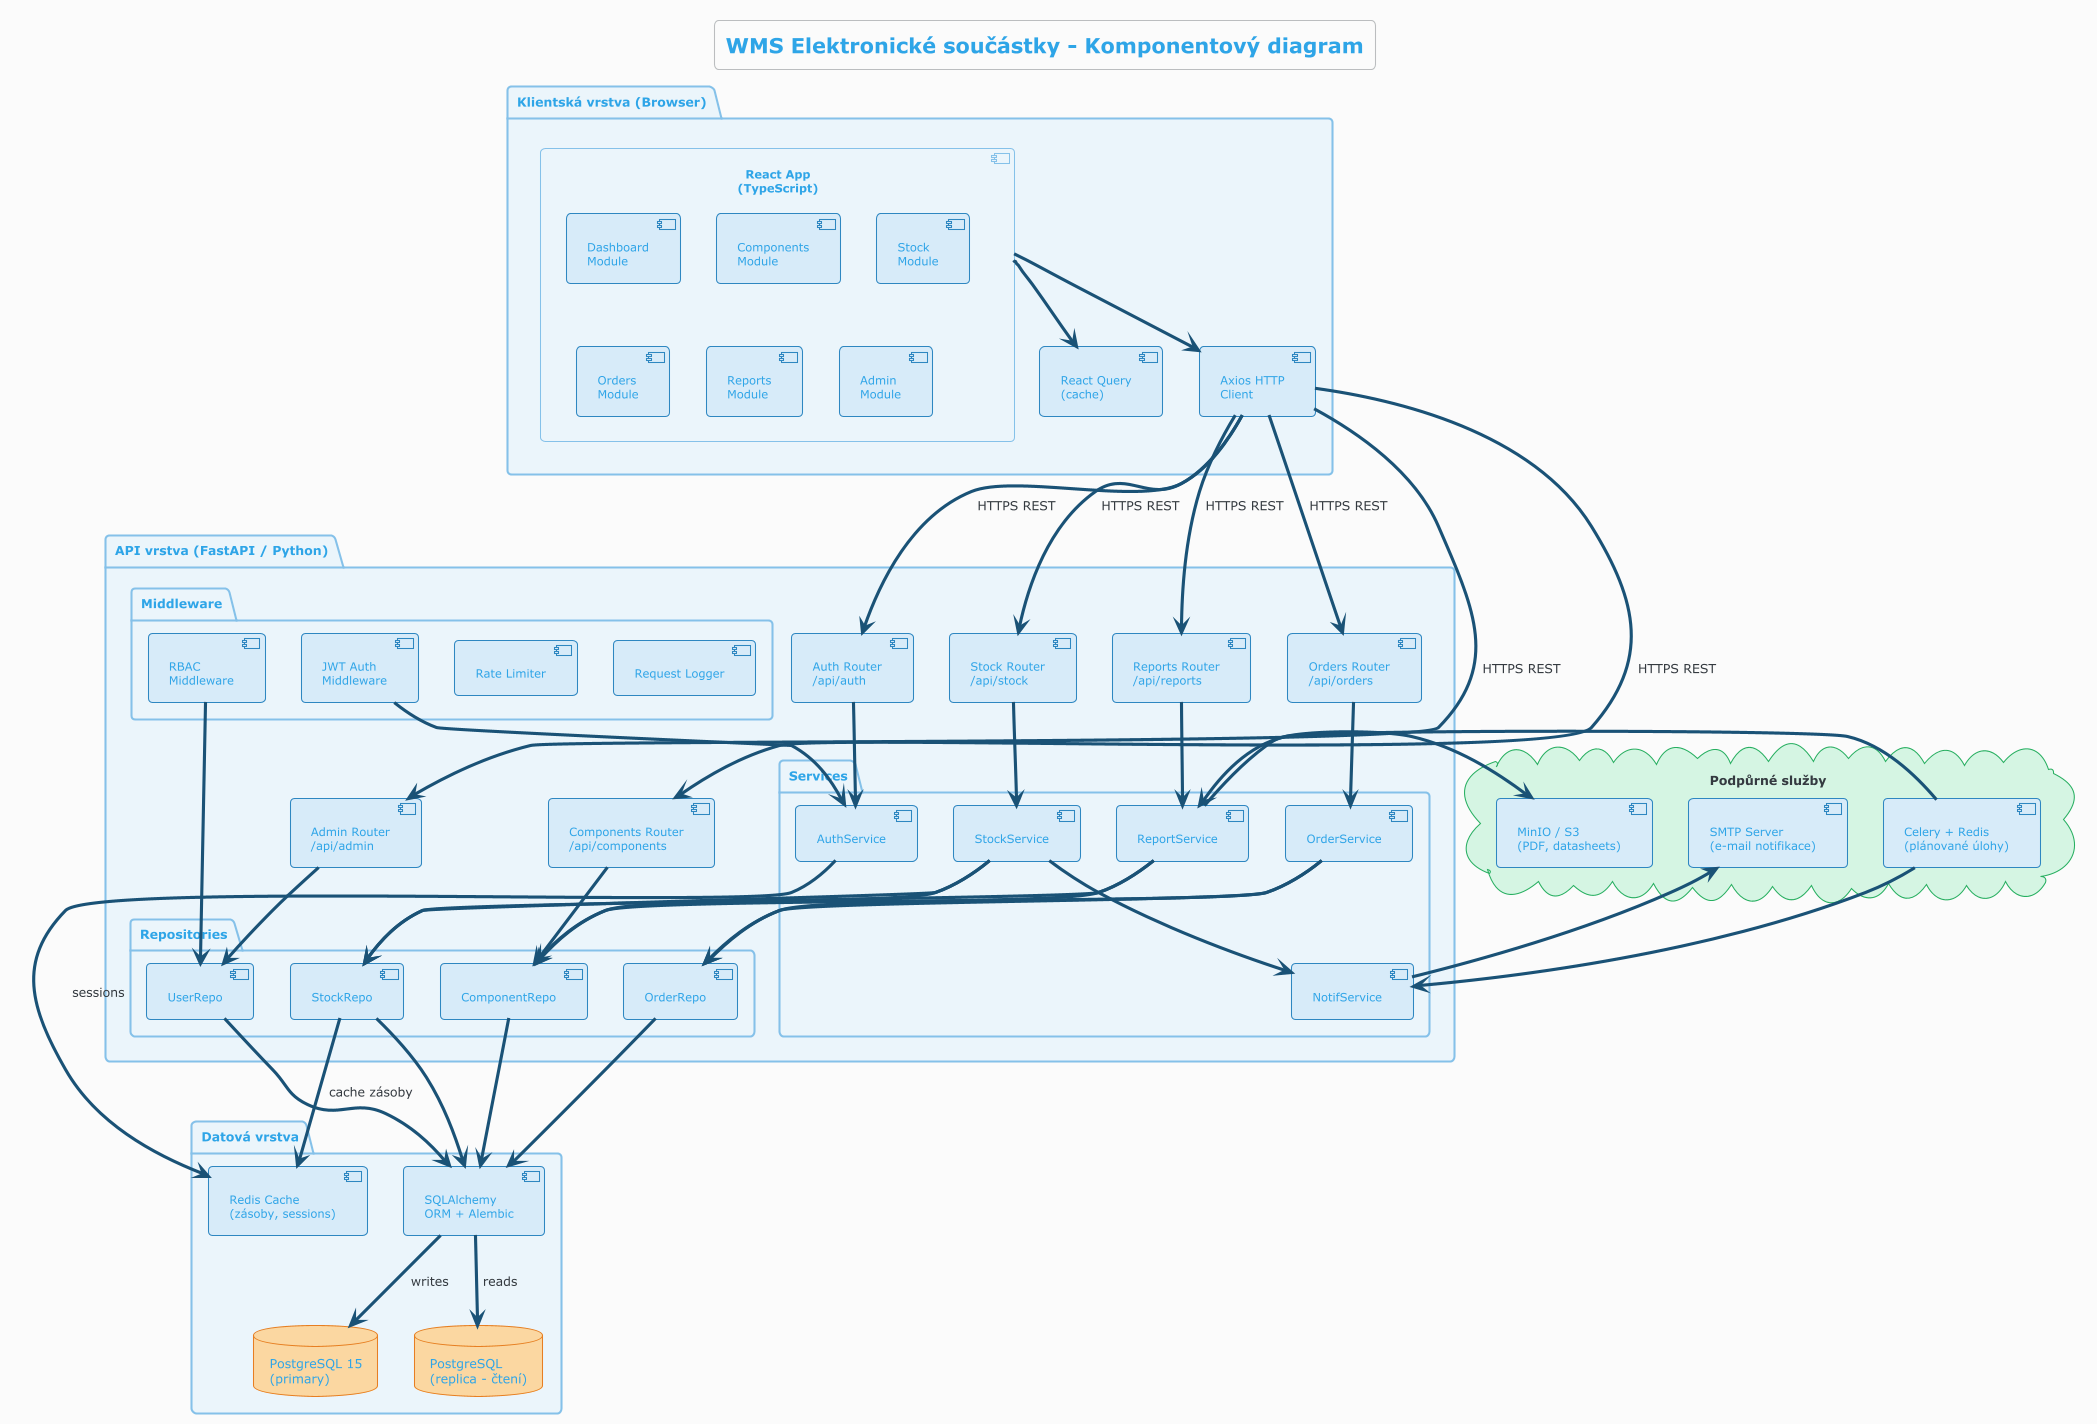

The diagram above was rendered by PlantUML. Its source (embedded in the PNG):
@startuml 07_component_diagram
!theme cerulean-outline
title WMS Elektronické součástky - Komponentový diagram

skinparam backgroundColor #FAFAFA
skinparam component {
  BackgroundColor #D6EAF8
  BorderColor #2E86C1
  ArrowColor #1A5276
  FontSize 11
}
skinparam package {
  BackgroundColor #EBF5FB
  BorderColor #85C1E9
  FontSize 12
}
skinparam database {
  BackgroundColor #FAD7A0
  BorderColor #E67E22
}
skinparam cloud {
  BackgroundColor #D5F5E3
  BorderColor #27AE60
}
skinparam node {
  BackgroundColor #FDEBD0
  BorderColor #CA6F1E
}

'══════════════════════════════════════════════════════════════════════════════
'  KLIENTSKÁ VRSTVA
'══════════════════════════════════════════════════════════════════════════════
package "Klientská vrstva (Browser)" {
  component "React App\n(TypeScript)" as ReactApp {
    component "Dashboard\nModule" as Dashboard
    component "Components\nModule" as CompModule
    component "Stock\nModule" as StockModule
    component "Orders\nModule" as OrderModule
    component "Reports\nModule" as ReportModule
    component "Admin\nModule" as AdminModule
  }
  
  component "Axios HTTP\nClient" as Axios
  component "React Query\n(cache)" as RQ
  
  ReactApp --> Axios
  ReactApp --> RQ
}

'══════════════════════════════════════════════════════════════════════════════
'  API VRSTVA
'══════════════════════════════════════════════════════════════════════════════
package "API vrstva (FastAPI / Python)" {

  component "Auth Router\n/api/auth" as AuthRouter
  component "Components Router\n/api/components" as CompRouter
  component "Stock Router\n/api/stock" as StockRouter
  component "Orders Router\n/api/orders" as OrderRouter
  component "Reports Router\n/api/reports" as ReportRouter
  component "Admin Router\n/api/admin" as AdminRouter
  
  package "Middleware" {
    component "JWT Auth\nMiddleware" as JWTMw
    component "RBAC\nMiddleware" as RBACMw
    component "Rate Limiter" as RateMw
    component "Request Logger" as LogMw
  }
  
  package "Services" {
    component "AuthService" as AuthSvc
    component "StockService" as StockSvc
    component "OrderService" as OrderSvc
    component "NotifService" as NotifSvc
    component "ReportService" as ReportSvc
  }
  
  package "Repositories" {
    component "ComponentRepo" as CompRepo
    component "StockRepo" as StockRepo
    component "OrderRepo" as OrderRepo
    component "UserRepo" as UserRepo
  }
  
  AuthRouter --> AuthSvc
  CompRouter --> CompRepo
  StockRouter --> StockSvc
  OrderRouter --> OrderSvc
  ReportRouter --> ReportSvc
  AdminRouter --> UserRepo
  
  StockSvc --> StockRepo
  StockSvc --> CompRepo
  StockSvc --> NotifSvc
  OrderSvc --> OrderRepo
  OrderSvc --> CompRepo
  ReportSvc --> StockRepo
  ReportSvc --> OrderRepo
}

'══════════════════════════════════════════════════════════════════════════════
'  DATOVÁ VRSTVA
'══════════════════════════════════════════════════════════════════════════════
package "Datová vrstva" {
  database "PostgreSQL 15\n(primary)" as PG_Primary
  database "PostgreSQL\n(replica - čtení)" as PG_Replica
  
  component "SQLAlchemy\nORM + Alembic" as ORM
  component "Redis Cache\n(zásoby, sessions)" as Redis
  
  ORM --> PG_Primary : writes
  ORM --> PG_Replica : reads
}

'══════════════════════════════════════════════════════════════════════════════
'  PODPŮRNÉ SLUŽBY
'══════════════════════════════════════════════════════════════════════════════
cloud "Podpůrné služby" {
  component "SMTP Server\n(e-mail notifikace)" as SMTP
  component "MinIO / S3\n(PDF, datasheets)" as S3
  component "Celery + Redis\n(plánované úlohy)" as Celery
}

'══════════════════════════════════════════════════════════════════════════════
'  PROPOJENÍ VRSTEV
'══════════════════════════════════════════════════════════════════════════════
Axios --> AuthRouter   : HTTPS REST
Axios --> CompRouter   : HTTPS REST
Axios --> StockRouter  : HTTPS REST
Axios --> OrderRouter  : HTTPS REST
Axios --> ReportRouter : HTTPS REST
Axios --> AdminRouter  : HTTPS REST

JWTMw --> AuthSvc
RBACMw --> UserRepo

CompRepo --> ORM
StockRepo --> ORM
OrderRepo --> ORM
UserRepo --> ORM

StockRepo --> Redis : cache zásoby
AuthSvc --> Redis   : sessions

NotifSvc --> SMTP
ReportSvc --> S3
Celery --> NotifSvc
Celery --> ReportSvc

@enduml